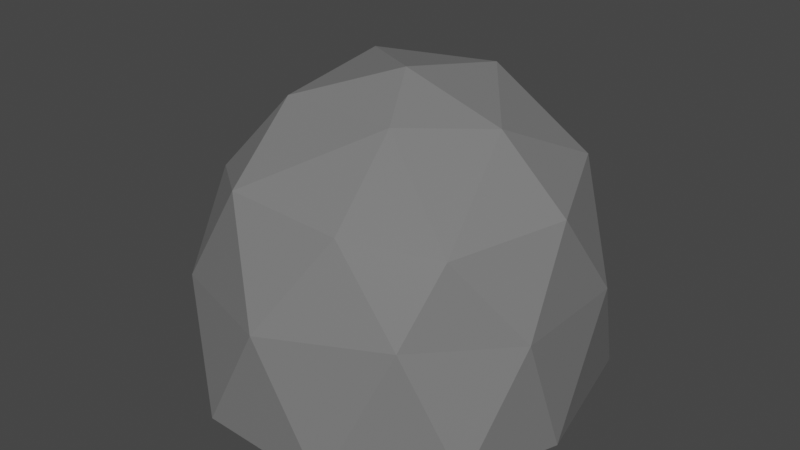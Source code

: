 # Source: Mine.blend  (saved by Blender 3.3.6; exported with 4.5.12 LTS)
import bpy
from mathutils import Matrix  # noqa: F401  (used for matrix-valued properties, if any)

bpy.ops.wm.read_factory_settings(use_empty=True)
scene = bpy.context.scene
scene.name = 'Scene'

# ---- collections
col_collection = bpy.data.collections.new('Collection'); scene.collection.children.link(col_collection)
col_dollar_sign_symbol_bold_text_svgrepo_com_svg = bpy.data.collections.new('dollar-sign-symbol-bold-text-svgrepo-com.svg'); scene.collection.children.link(col_dollar_sign_symbol_bold_text_svgrepo_com_svg)

# ---- materials (node trees are filled in below, after node groups)
mat_wood = bpy.data.materials.new('wood')
mat_wood.use_transparent_shadow = False
mat_stone_001 = bpy.data.materials.new('stone.001')
mat_stone_001.use_transparent_shadow = False
mat_void = bpy.data.materials.new('void')
mat_void.use_transparent_shadow = False

# ---- material node trees
mat_wood.use_nodes = True; mat_wood.node_tree.nodes.clear()
_N = mat_wood.node_tree.nodes; _L = mat_wood.node_tree.links
n0 = _N.new('ShaderNodeBsdfPrincipled'); n0.name = 'Principled BSDF'; n0.location = (10, 300)
n0.distribution = 'GGX'
n0.subsurface_method = 'RANDOM_WALK_SKIN'
n0.inputs[0].default_value = (0.1679, 0.08872, 0.04065, 1.0)
n0.inputs[3].default_value = 1.45
n0.inputs[27].default_value = (0.0, 0.0, 0.0, 1.0)
n0.inputs[28].default_value = 1.0
n1 = _N.new('ShaderNodeOutputMaterial'); n1.name = 'Material Output'; n1.location = (300, 300)
_L.new(n0.outputs[0], n1.inputs[0])
n1.is_active_output = True
mat_stone_001.use_nodes = True; mat_stone_001.node_tree.nodes.clear()
_N = mat_stone_001.node_tree.nodes; _L = mat_stone_001.node_tree.links
n0 = _N.new('ShaderNodeBsdfPrincipled'); n0.name = 'Principled BSDF'; n0.location = (10, 300)
n0.distribution = 'GGX'
n0.subsurface_method = 'RANDOM_WALK_SKIN'
n0.inputs[0].default_value = (0.1845, 0.1845, 0.1845, 1.0)
n0.inputs[3].default_value = 1.45
n0.inputs[27].default_value = (0.0, 0.0, 0.0, 1.0)
n0.inputs[28].default_value = 1.0
n1 = _N.new('ShaderNodeOutputMaterial'); n1.name = 'Material Output'; n1.location = (300, 300)
_L.new(n0.outputs[0], n1.inputs[0])
n1.is_active_output = True
mat_void.use_nodes = True; mat_void.node_tree.nodes.clear()
_N = mat_void.node_tree.nodes; _L = mat_void.node_tree.links
n0 = _N.new('ShaderNodeBsdfPrincipled'); n0.name = 'Principled BSDF'; n0.location = (10, 300)
n0.distribution = 'GGX'
n0.subsurface_method = 'RANDOM_WALK_SKIN'
n0.inputs[0].default_value = (0.0, 0.0, 0.0, 1.0)
n0.inputs[2].default_value = 1.0
n0.inputs[3].default_value = 1.45
n0.inputs[13].default_value = 0.0
n0.inputs[27].default_value = (0.0, 0.0, 0.0, 1.0)
n0.inputs[28].default_value = 1.0
n1 = _N.new('ShaderNodeOutputMaterial'); n1.name = 'Material Output'; n1.location = (300, 300)
_L.new(n0.outputs[0], n1.inputs[0])
n1.is_active_output = True

# ---- world
world_world = bpy.data.worlds.new('World'); scene.world = world_world
world_world.use_nodes = True; world_world.node_tree.nodes.clear()
_N = world_world.node_tree.nodes; _L = world_world.node_tree.links
n0 = _N.new('ShaderNodeOutputWorld'); n0.name = 'World Output'; n0.location = (300, 300)
n1 = _N.new('ShaderNodeBackground'); n1.name = 'Background'; n1.location = (10, 300)
n1.inputs[0].default_value = (0.05088, 0.05088, 0.05088, 1.0)
_L.new(n1.outputs[0], n0.inputs[0])
n0.is_active_output = True
world_world.color = (0.05088, 0.05088, 0.05088)
world_world.use_sun_shadow = False
world_world.sun_shadow_jitter_overblur = 0.0

# ---- meshes
me_icosphere = bpy.data.meshes.new('Icosphere')
me_icosphere.from_pydata([(-1.463, 3.31, 0.3518), (-2.442, 2.894, 3.014), (1.266, 2.171, 7.263), (3.656, 2.171, 5.786), (-3.06, 2.231, 5.048), (-1.955, 1.724, 6.882), (1.866, 3.187, -0.1023), (3.137, 2.884, 2.974), (-1.824, 6.492, 0.3198), (1.754, 6.271, -0.2011), (3.352, 5.678, 3.669), (-3.372, 5.678, 3.669), (0.919, 4.261, 8.534), (-3.073, -0.7033, 3.927), (1.156, -0.7033, 3.927), (-1.354, -0.7033, -0.4403), (-2.498, -0.7033, 2.036), (2.473, -0.7033, 2.036), (2.897, -0.7033, 4.259), (4.016, -5.078, 3.653), (-1.124, -0.7033, 4.259), (-4.016, -5.527, 3.482), (2.107, -6.411, -1.14), (-5.43, 3.962, -1.14), (-5.43, -3.962, -1.14), (6.765, -0.6477, -0.7603), (1.291, -0.7033, -0.8254), (-0.01287, -0.7033, 2.036), (-1.811, -0.7033, 5.633), (1.11, 3.416, 9.294), (-2.443, 3.386, 8.534), (-6.498, 1.729, 3.553), (6.498, -2.111, 3.482), (3.592, 0.2306, 8.599), (-2.906, -2.029, 8.747), (2.107, 6.411, -1.14), (-1.796, -5.527, 7.074), (-5.305, 0.0, 6.08), (6.498, 2.111, 3.482), (4.702, -3.742, 6.245), (4.016, 5.527, 3.482), (-4.016, 5.527, 3.482), (-6.498, -2.111, 3.482), (0.0, -6.832, 3.482), (-4.149, 4.379, 6.227), (4.702, 3.416, 7.074), (1.11, -1.913, 8.659), (-2.906, 2.111, 9.294), (0.0, 0.1996, 9.729), (6.111, 0.0, 6.538), (3.926, 4.261, 6.676), (-4.944, 3.592, 6.538), (-4.238, -3.618, 6.538), (1.888, -5.178, 6.624), (2.661, 2.0, 2.318), (3.0, 2.0, 2.0), (-3.0, 2.0, 1.841), (3.0, 2.0, 2.159), (-2.661, 2.0, 1.841), (-2.661, 2.0, 2.318), (-3.0, 2.0, 2.0), (-3.0, 2.0, 2.159), (3.0, 2.0, 2.318), (2.661, 2.0, 1.841), (3.0, 2.0, 1.841), (-3.0, 2.0, 2.318), (-3.0, 5.0, 2.318), (-3.0, 6.291, 2.318), (-3.0, 5.0, 2.0), (-2.661, 5.0, 2.318), (-2.661, 5.0, 3.682), (-2.661, 6.291, 2.318), (-2.661, 6.682, 2.709), (-2.661, 6.682, 3.291), (-3.0, 6.682, 2.709), (-3.0, 6.682, 3.291), (-3.0, 7.0, 2.577), (-3.0, 6.423, 2.0), (3.0, 7.0, 2.577), (-3.0, 7.0, 3.423), (-3.0, 6.423, 4.0), (3.0, 7.0, 3.423), (3.0, 6.423, 4.0), (3.0, 6.682, 3.291), (3.0, 6.291, 3.682), (3.0, 6.682, 2.709), (2.661, 6.682, 3.291), (2.661, 6.291, 3.682), (2.661, 6.682, 2.709), (2.661, 6.291, 2.318), (2.661, 5.0, 2.318), (3.0, 6.291, 2.318), (3.0, 5.0, 2.318), (3.0, 6.423, 2.0), (3.0, 5.0, 2.0), (2.661, 5.0, 3.682), (3.0, 5.0, 3.682), (3.0, 5.0, 4.0), (-3.0, 5.0, 4.0), (-3.0, 5.0, 3.682), (-3.0, 6.291, 3.682), (-2.661, 6.291, 3.682), (5.758, 4.166, -0.5178), (-2.166, 6.741, -0.5178), (-7.064, 0.0, -0.5177), (-2.166, -6.741, -0.5178), (5.758, -4.166, -0.5178), (0.6741, -0.7033, 5.633)], [], [(17, 27, 14), (10, 9, 6, 7), (41, 51, 44, 11), (38, 40, 45), (12, 50, 3, 2), (20, 13, 28), (23, 104, 31), (44, 30, 5, 4), (15, 16, 27), (41, 23, 31), (18, 14, 107), (39, 49, 33), (27, 20, 14), (19, 32, 39), (27, 16, 20), (50, 10, 7, 3), (29, 45, 50, 12), (45, 40, 10, 50), (41, 31, 51), (46, 33, 48), (107, 20, 28), (17, 14, 18), (19, 39, 53), (16, 13, 20), (32, 49, 39), (11, 44, 4, 1), (14, 20, 107), (46, 39, 33), (38, 45, 49), (9, 8, 0, 6), (47, 29, 12, 30), (47, 34, 48), (43, 19, 53), (47, 37, 34), (32, 25, 38), (32, 38, 49), (21, 43, 36), (31, 42, 37), (106, 32, 19), (26, 15, 27), (53, 39, 46), (21, 36, 52), (103, 41, 11, 8), (103, 23, 41), (8, 11, 1, 0), (102, 40, 38), (30, 12, 2, 5), (51, 47, 30, 44), (17, 26, 27), (104, 24, 42), (102, 35, 40), (40, 35, 9, 10), (31, 37, 51), (42, 52, 37), (35, 103, 8, 9), (49, 45, 33), (51, 37, 47), (52, 36, 34), (106, 25, 32), (105, 22, 43), (105, 43, 21), (104, 42, 31), (3, 7, 17, 18), (34, 46, 48), (34, 36, 46), (1, 4, 13, 16), (43, 53, 36), (22, 106, 19), (36, 53, 46), (25, 102, 38), (43, 22, 19), (24, 105, 21), (2, 3, 18, 107), (29, 47, 48), (4, 5, 28, 13), (37, 52, 34), (33, 29, 48), (5, 2, 107, 28), (42, 24, 21), (42, 21, 52), (0, 1, 16, 15), (92, 90, 54, 62), (66, 68, 60, 65), (69, 66, 65, 59), (94, 92, 62, 55), (90, 95, 63, 54), (96, 97, 57, 64), (99, 70, 58, 56), (97, 98, 61, 57), (95, 96, 64, 63), (68, 94, 55, 60), (70, 69, 59, 58), (98, 99, 56, 61), (66, 69, 71, 67), (67, 77, 68, 66), (70, 101, 73, 72, 71, 69), (67, 71, 72, 74), (74, 72, 73, 75), (74, 76, 77, 67), (75, 79, 76, 74), (77, 76, 78, 93), (76, 79, 81, 78), (100, 80, 79, 75), (79, 80, 82, 81), (83, 81, 82, 84), (85, 78, 81, 83), (84, 87, 86, 83), (83, 86, 88, 85), (90, 89, 88, 86, 87, 95), (85, 88, 89, 91), (91, 89, 90, 92), (91, 93, 78, 85), (92, 94, 93, 91), (68, 77, 93, 94), (96, 95, 87, 84), (84, 82, 97, 96), (97, 82, 80, 98), (99, 98, 80, 100), (100, 101, 70, 99), (75, 73, 101, 100), (7, 6, 26, 17), (6, 0, 15, 26), (33, 45, 29)])
me_icosphere.polygons.foreach_set('material_index', [2, 1, 1, 1, 1, 2, 1, 1, 2, 1, 2, 1, 2, 1, 2, 1, 1, 1, 1, 1, 2, 2, 1, 2, 1, 1, 2, 1, 1, 1, 1, 1, 1, 1, 1, 1, 1, 1, 1, 2, 1, 1, 1, 1, 1, 1, 1, 1, 2, 1, 1, 1, 1, 1, 1, 1, 1, 1, 1, 1, 1, 1, 1, 1, 1, 1, 1, 1, 1, 1, 1, 1, 1, 1, 1, 1, 1, 1, 1, 1, 1, 0, 0, 0, 0, 1, 0, 0, 0, 0, 0, 1, 0, 0, 0, 1, 0, 0, 0, 0, 0, 0, 0, 0, 0, 0, 0, 0, 1, 0, 0, 0, 0, 0, 0, 0, 0, 0, 0, 0, 1, 1, 1])
_uv = me_icosphere.uv_layers.new(name='UVMap')
_uv.uv.foreach_set('vector', [0.5, 0.2362, 0.5909, 0.2362, 0.5455, 0.3149, 0.5, 0.2362, 0.5455, 0.1575, 0.5455, 0.1575, 0.5, 0.2362, 0.6818, 0.2362, 0.7273, 0.3149, 0.7273, 0.3149, 0.6818, 0.2362, 0.4091, 0.2362, 0.5, 0.2362, 0.4545, 0.3149, 0.5, 0.3937, 0.4545, 0.3149, 0.4545, 0.3149, 0.5, 0.3937, 0.6364, 0.3149, 0.7273, 0.3149, 0.6818, 0.3937, 0.7273, 0.1575, 0.8182, 0.1575, 0.7727, 0.2362, 0.7273, 0.3149, 0.7727, 0.3937, 0.7727, 0.3937, 0.7273, 0.3149, 0.6364, 0.1575, 0.6818, 0.2362, 0.5909, 0.2362, 0.6818, 0.2362, 0.7273, 0.1575, 0.7727, 0.2362, 0.4545, 0.3149, 0.5455, 0.3149, 0.5, 0.3937, 0.2727, 0.3149, 0.3636, 0.3149, 0.3182, 0.3937, 0.5909, 0.2362, 0.6364, 0.3149, 0.5455, 0.3149, 0.2273, 0.2362, 0.3182, 0.2362, 0.2727, 0.3149, 0.5909, 0.2362, 0.6818, 0.2362, 0.6364, 0.3149, 0.4545, 0.3149, 0.5, 0.2362, 0.5, 0.2362, 0.4545, 0.3149, 0.5, 0.3937, 0.4545, 0.3149, 0.4545, 0.3149, 0.5, 0.3937, 0.4545, 0.3149, 0.5, 0.2362, 0.5, 0.2362, 0.4545, 0.3149, 0.6818, 0.2362, 0.7727, 0.2362, 0.7273, 0.3149, 0.2273, 0.3937, 0.3182, 0.3937, 0.2727, 0.4724, 0.5909, 0.3937, 0.6364, 0.3149, 0.6818, 0.3937, 0.5, 0.2362, 0.5455, 0.3149, 0.4545, 0.3149, 0.2273, 0.2362, 0.2727, 0.3149, 0.1818, 0.3149, 0.6818, 0.2362, 0.7273, 0.3149, 0.6364, 0.3149, 0.3182, 0.2362, 0.3636, 0.3149, 0.2727, 0.3149, 0.6818, 0.2362, 0.7273, 0.3149, 0.7273, 0.3149, 0.6818, 0.2362, 0.5455, 0.3149, 0.6364, 0.3149, 0.5909, 0.3937, 0.2273, 0.3937, 0.2727, 0.3149, 0.3182, 0.3937, 0.4091, 0.2362, 0.4545, 0.3149, 0.3636, 0.3149, 0.0, 0.0, 0.0, 0.0, 0.0, 0.0, 0.0, 0.0, 0.6818, 0.3937, 0.5909, 0.3937, 0.5909, 0.3937, 0.6818, 0.3937, 0.7727, 0.3937, 0.8636, 0.3937, 0.8182, 0.4724, 0.1364, 0.2362, 0.2273, 0.2362, 0.1818, 0.3149, 0.7727, 0.3937, 0.8182, 0.3149, 0.8636, 0.3937, 0.3182, 0.2362, 0.3636, 0.1575, 0.4091, 0.2362, 0.3182, 0.2362, 0.4091, 0.2362, 0.3636, 0.3149, 0.04546, 0.2362, 0.1364, 0.2362, 0.09091, 0.3149, 0.7727, 0.2362, 0.8636, 0.2362, 0.8182, 0.3149, 0.2727, 0.1575, 0.3182, 0.2362, 0.2273, 0.2362, 0.5455, 0.1575, 0.6364, 0.1575, 0.5909, 0.2362, 0.1818, 0.3149, 0.2727, 0.3149, 0.2273, 0.3937, 0.04546, 0.2362, 0.09091, 0.3149, 0.0, 0.3149, 0.6364, 0.1575, 0.6818, 0.2362, 0.6818, 0.2362, 0.6364, 0.1575, 0.6364, 0.1575, 0.7273, 0.1575, 0.6818, 0.2362, 0.6364, 0.1575, 0.6818, 0.2362, 0.6818, 0.2362, 0.6364, 0.1575, 0.4545, 0.1575, 0.5, 0.2362, 0.4091, 0.2362, 0.6818, 0.3937, 0.5909, 0.3937, 0.5909, 0.3937, 0.6818, 0.3937, 0.7273, 0.3149, 0.7727, 0.3937, 0.7727, 0.3937, 0.7273, 0.3149, 0.5, 0.2362, 0.5455, 0.1575, 0.5909, 0.2362, 0.8182, 0.1575, 0.9091, 0.1575, 0.8636, 0.2362, 0.4545, 0.1575, 0.5455, 0.1575, 0.5, 0.2362, 0.5, 0.2362, 0.5455, 0.1575, 0.5455, 0.1575, 0.5, 0.2362, 0.7727, 0.2362, 0.8182, 0.3149, 0.7273, 0.3149, 0.8636, 0.2362, 0.9091, 0.3149, 0.8182, 0.3149, 0.0, 0.0, 0.0, 0.0, 0.0, 0.0, 0.0, 0.0, 0.3636, 0.3149, 0.4545, 0.3149, 0.4091, 0.3937, 0.7273, 0.3149, 0.8182, 0.3149, 0.7727, 0.3937, 0.0, 0.3149, 0.09091, 0.3149, 0.04546, 0.3937, 0.2727, 0.1575, 0.3636, 0.1575, 0.3182, 0.2362, 0.09091, 0.1575, 0.1818, 0.1575, 0.1364, 0.2362, 0.09091, 0.1575, 0.1364, 0.2362, 0.04546, 0.2362, 0.8182, 0.1575, 0.8636, 0.2362, 0.7727, 0.2362, 0.4545, 0.3149, 0.5, 0.2362, 0.5, 0.2362, 0.4545, 0.3149, 0.04546, 0.3937, 0.1364, 0.3937, 0.09091, 0.4724, 0.04546, 0.3937, 0.09091, 0.3149, 0.1364, 0.3937, 0.6818, 0.2362, 0.7273, 0.3149, 0.7273, 0.3149, 0.6818, 0.2362, 0.1364, 0.2362, 0.1818, 0.3149, 0.09091, 0.3149, 0.1818, 0.1575, 0.2727, 0.1575, 0.2273, 0.2362, 0.09091, 0.3149, 0.1818, 0.3149, 0.1364, 0.3937, 0.3636, 0.1575, 0.4545, 0.1575, 0.4091, 0.2362, 0.1364, 0.2362, 0.1818, 0.1575, 0.2273, 0.2362, 0.9091, 0.1575, 1.0, 0.1575, 0.9545, 0.2362, 0.5, 0.3937, 0.4545, 0.3149, 0.4545, 0.3149, 0.5, 0.3937, 0.5909, 0.3937, 0.6818, 0.3937, 0.6364, 0.4724, 0.7273, 0.3149, 0.7727, 0.3937, 0.7727, 0.3937, 0.7273, 0.3149, 0.8182, 0.3149, 0.9091, 0.3149, 0.8636, 0.3937, 0.4091, 0.3937, 0.5, 0.3937, 0.4545, 0.4724, 0.6818, 0.3937, 0.5909, 0.3937, 0.5909, 0.3937, 0.6818, 0.3937, 0.8636, 0.2362, 0.9091, 0.1575, 0.9545, 0.2362, 0.8636, 0.2362, 0.9545, 0.2362, 0.9091, 0.3149, 0.6364, 0.1575, 0.6818, 0.2362, 0.6818, 0.2362, 0.6364, 0.1575, 0.3125, 0.55, 0.3125, 0.55, 0.3125, 0.55, 0.3125, 0.55, 0.6875, 0.55, 0.6875, 0.55, 0.6875, 0.55, 0.6875, 0.55, 0.6875, 0.55, 0.6875, 0.55, 0.6875, 0.55, 0.6875, 0.55, 0.3125, 0.55, 0.3125, 0.55, 0.3125, 0.55, 0.3125, 0.55, 0.3125, 0.55, 0.3125, 0.55, 0.3125, 0.55, 0.3125, 0.55, 0.3125, 0.55, 0.3125, 0.55, 0.3125, 0.55, 0.3125, 0.55, 0.6875, 0.55, 0.6875, 0.55, 0.6875, 0.55, 0.6875, 0.55, 0.3125, 0.55, 0.6875, 0.55, 0.6875, 0.55, 0.3125, 0.55, 0.3125, 0.55, 0.3125, 0.55, 0.3125, 0.55, 0.3125, 0.55, 0.6875, 0.55, 0.3125, 0.55, 0.3125, 0.55, 0.6875, 0.55, 0.6875, 0.55, 0.6875, 0.55, 0.6875, 0.55, 0.6875, 0.55, 0.6875, 0.55, 0.6875, 0.55, 0.6875, 0.55, 0.6875, 0.55, 0.6875, 0.55, 0.6875, 0.55, 0.6875, 0.55, 0.6875, 0.55, 0.6875, 0.55, 0.6875, 0.55, 0.6875, 0.55, 0.6875, 0.55, 0.6875, 0.55, 0.6875, 0.55, 0.6875, 0.55, 0.6875, 0.55, 0.6875, 0.55, 0.6875, 0.55, 0.6875, 0.55, 0.6875, 0.55, 0.6875, 0.55, 0.6875, 0.55, 0.6875, 0.55, 0.6875, 0.55, 0.6875, 0.55, 0.6875, 0.55, 0.6875, 0.55, 0.6875, 0.55, 0.6875, 0.55, 0.6875, 0.55, 0.6875, 0.55, 0.6875, 0.55, 0.6875, 0.55, 0.6875, 0.55, 0.6875, 0.55, 0.6875, 0.55, 0.3125, 0.55, 0.3125, 0.55, 0.6875, 0.55, 0.6875, 0.55, 0.3125, 0.55, 0.3125, 0.55, 0.6875, 0.55, 0.6875, 0.55, 0.6875, 0.55, 0.6875, 0.55, 0.6875, 0.55, 0.6875, 0.55, 0.3125, 0.55, 0.3125, 0.55, 0.3125, 0.55, 0.3125, 0.55, 0.3125, 0.55, 0.3125, 0.55, 0.3125, 0.55, 0.3125, 0.55, 0.3125, 0.55, 0.3125, 0.55, 0.3125, 0.55, 0.3125, 0.55, 0.3125, 0.55, 0.3125, 0.55, 0.3125, 0.55, 0.3125, 0.55, 0.3125, 0.55, 0.3125, 0.55, 0.3125, 0.55, 0.3125, 0.55, 0.3125, 0.55, 0.3125, 0.55, 0.3125, 0.55, 0.3125, 0.55, 0.3125, 0.55, 0.3125, 0.55, 0.3125, 0.55, 0.3125, 0.55, 0.3125, 0.55, 0.3125, 0.55, 0.3125, 0.55, 0.3125, 0.55, 0.3125, 0.55, 0.3125, 0.55, 0.3125, 0.55, 0.3125, 0.55, 0.3125, 0.55, 0.3125, 0.55, 0.3125, 0.55, 0.3125, 0.55, 0.6875, 0.55, 0.6875, 0.55, 0.3125, 0.55, 0.3125, 0.55, 0.3125, 0.55, 0.3125, 0.55, 0.3125, 0.55, 0.3125, 0.55, 0.3125, 0.55, 0.3125, 0.55, 0.3125, 0.55, 0.3125, 0.55, 0.3125, 0.55, 0.3125, 0.55, 0.6875, 0.55, 0.6875, 0.55, 0.6875, 0.55, 0.6875, 0.55, 0.6875, 0.55, 0.6875, 0.55, 0.6875, 0.55, 0.6875, 0.55, 0.6875, 0.55, 0.6875, 0.55, 0.6875, 0.55, 0.6875, 0.55, 0.6875, 0.55, 0.6875, 0.55, 0.5, 0.2362, 0.5455, 0.1575, 0.5455, 0.1575, 0.5, 0.2362, 0.0, 0.0, 0.0, 0.0, 0.0, 0.0, 0.0, 0.0, 0.4091, 0.3937, 0.4545, 0.3149, 0.5, 0.3937])
me_icosphere.materials.append(mat_wood)
me_icosphere.materials.append(mat_stone_001)
me_icosphere.materials.append(mat_void)
me_icosphere.update()

# ---- objects
ob_icosphere = bpy.data.objects.new('Icosphere', me_icosphere)

# ---- transforms, parenting, visibility, modifiers, constraints
ob_icosphere.location = (0.0, 0.0, 0.0)

# ---- collection membership
col_dollar_sign_symbol_bold_text_svgrepo_com_svg.objects.link(ob_icosphere)

# ---- scene / render settings (as saved in the file)
scene.frame_start = 1; scene.frame_end = 250; scene.frame_set(1)
scene.render.engine = 'BLENDER_EEVEE_NEXT'
scene.cycles.sampling_pattern = 'TABULATED_SOBOL'
scene.cycles.use_light_tree = False
scene.view_settings.view_transform = 'Filmic'
bpy.context.view_layer.update()

# ---- added for rendering (the .blend has no active camera and no usable light): camera, sun
cam_auto = bpy.data.cameras.new('AutoCamera')
cam_auto.lens = 50.0
cam_auto.sensor_width = 36.0
cam_auto.clip_end = 1000.0
ob_auto_camera = bpy.data.objects.new('AutoCamera', cam_auto)
scene.collection.objects.link(ob_auto_camera)
ob_auto_camera.location = (20.5536, -24.7598, 20.8571)
ob_auto_camera.rotation_euler = (1.09748, -7.21219e-08, 0.694738)
scene.camera = ob_auto_camera
light_auto_sun = bpy.data.lights.new('AutoSun', 'SUN')
light_auto_sun.energy = 3.0
light_auto_sun.angle = 0.0523599
ob_auto_sun = bpy.data.objects.new('AutoSun', light_auto_sun)
scene.collection.objects.link(ob_auto_sun)
ob_auto_sun.rotation_euler = (0.872665, 0.174533, 0.523599)
bpy.context.view_layer.update()

